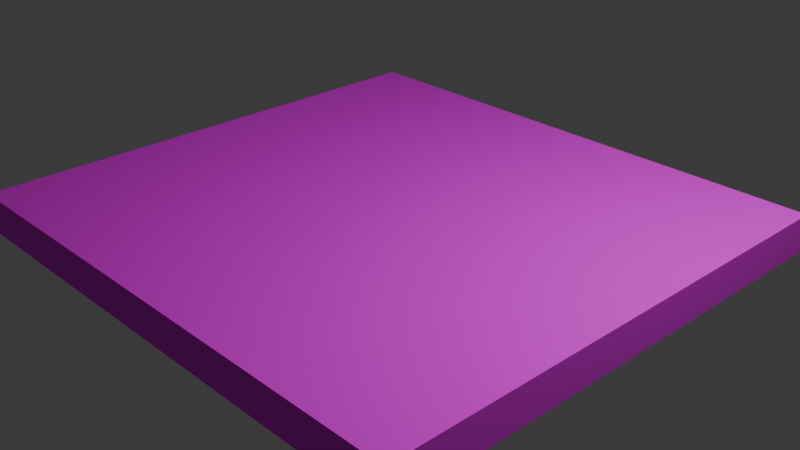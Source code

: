 # Source: MetalBuildingRoof.blend  (saved by Blender 5.0.119; exported with 4.5.12 LTS)
import bpy
from mathutils import Matrix  # noqa: F401  (used for matrix-valued properties, if any)

bpy.ops.wm.read_factory_settings(use_empty=True)
scene = bpy.context.scene
scene.name = 'Scene'

# ---- collections
col_collection = bpy.data.collections.new('Collection'); scene.collection.children.link(col_collection)

# ---- images (referenced by path relative to the original .blend; pixels are not part of the script)
import os
ASSET_DIR = os.environ.get("B2B_ASSET_DIR", "")  # directory of the original .blend (textures are referenced by path, not embedded)
HERE = os.path.dirname(os.path.abspath(__file__))  # packed textures are extracted next to this script under _unpacked/

def load_image(name, relpath, width, height, colorspace="sRGB"):
    """Load a texture the original file referenced (path relative to the .blend, or extracted next to this script)."""
    p = next((c for c in (os.path.join(HERE, relpath), os.path.join(ASSET_DIR, relpath)) if relpath and os.path.exists(c)), "")
    if p:
        img = bpy.data.images.load(p, check_existing=True)
        img.name = name
    else:  # same state as the original file: an image datablock whose file is absent (Cycles renders it pink)
        img = bpy.data.images.new(name, width, height)
        img.source = "FILE"
        img.filepath = "//" + (relpath or name)
    img.colorspace_settings.name = colorspace
    return img
img_metalbuilding_png = load_image('metalBuilding.png', 'metalBuilding.png', 1024, 1024, 'sRGB')

# ---- materials (node trees are filled in below, after node groups)
mat_material = bpy.data.materials.new('Material')
mat_material.alpha_threshold = 0.0
mat_material.use_backface_culling_lightprobe_volume = False
mat_material.roughness = 0.5
mat_material.line_color = (0.0, 0.0, 0.0, 1.0)

# ---- material node trees
mat_material.use_nodes = True; mat_material.node_tree.nodes.clear()
_N = mat_material.node_tree.nodes; _L = mat_material.node_tree.links
n0 = _N.new('ShaderNodeOutputMaterial'); n0.name = 'Material Output'; n0.location = (200, 100)
n1 = _N.new('ShaderNodeBsdfPrincipled'); n1.name = 'Principled BSDF'; n1.location = (-200, 100)
n1.inputs[2].default_value = 1.0
n2 = _N.new('ShaderNodeTexImage'); n2.name = 'Image Texture'; n2.location = (-490, 75)
n2.image = img_metalbuilding_png
_L.new(n1.outputs[0], n0.inputs[0])
_L.new(n2.outputs[0], n1.inputs[0])
n0.is_active_output = True

# ---- world
world_world = bpy.data.worlds.new('World'); scene.world = world_world
world_world.use_nodes = True; world_world.node_tree.nodes.clear()
_N = world_world.node_tree.nodes; _L = world_world.node_tree.links
n0 = _N.new('ShaderNodeOutputWorld'); n0.name = 'World Output'; n0.location = (200, 100)
n1 = _N.new('ShaderNodeBackground'); n1.name = 'Background'; n1.location = (-200, 100)
n1.inputs[0].default_value = (0.05088, 0.05088, 0.05088, 1.0)
_L.new(n1.outputs[0], n0.inputs[0])
n0.is_active_output = True
world_world.color = (0.05088, 0.05088, 0.05088)
world_world.sun_shadow_jitter_overblur = 0.0

# ---- cameras
cam_camera = bpy.data.cameras.new('Camera')
cam_camera.clip_end = 100.0
cam_camera.ortho_scale = 7.314

# ---- lights
light_light = bpy.data.lights.new('Light', 'POINT')
light_light.energy = 1000.0
light_light.shadow_soft_size = 0.1

# ---- meshes
me_cube = bpy.data.meshes.new('Cube')
me_cube.from_pydata([(2.978, 2.938, -0.2046), (2.978, -2.938, 0.2046), (2.978, -2.938, -0.2046), (-2.978, 2.938, -0.2046), (-2.978, -2.938, 0.2046), (-2.978, -2.938, -0.2046), (2.978, 2.938, -0.05276), (2.978, 2.681, 0.2046), (-2.978, 2.681, 0.2046), (-2.978, 2.938, -0.05276)], [], [(2, 1, 4, 5), (3, 0, 2, 5), (8, 7, 6, 9), (3, 9, 6, 0), (0, 6, 7, 1, 2), (7, 8, 4, 1), (5, 4, 8, 9, 3)])
_uv = me_cube.uv_layers.new(name='UVMap')
_uv.uv.foreach_set('vector', [0.9859, 0.906, 0.9859, 0.9294, 0.6445, 0.9294, 0.6445, 0.906, 0.6383, 0.5081, 0.6383, 0.8494, 0.3016, 0.8494, 0.3016, 0.5081, 0.9859, 0.906, 0.6445, 0.906, 0.6445, 0.8912, 0.9859, 0.8912, 0.9859, 0.8825, 0.9859, 0.8912, 0.6445, 0.8912, 0.6445, 0.8825, 0.9813, 0.8591, 0.9813, 0.8678, 0.9666, 0.8825, 0.6445, 0.8825, 0.6445, 0.8591, 0.6383, 0.5081, 0.9797, 0.5081, 0.9797, 0.8301, 0.6383, 0.8301, 0.9813, 0.8356, 0.9813, 0.8591, 0.6593, 0.8591, 0.6445, 0.8443, 0.6445, 0.8356])
me_cube.materials.append(mat_material)
me_cube.use_mirror_vertex_groups = False
me_cube.update()

# ---- objects
ob_cube = bpy.data.objects.new('Cube', me_cube)
ob_light = bpy.data.objects.new('Light', light_light)
ob_camera = bpy.data.objects.new('Camera', cam_camera)

# ---- transforms, parenting, visibility, modifiers, constraints
ob_cube.location = (0.0, 0.0, 0.0)
ob_cube.lock_rotations_4d = False
ob_cube.empty_display_type = 'ARROWS'
ob_cube.lineart.crease_threshold = 0.0
ob_light.location = (4.076, 1.005, 5.904)
ob_light.rotation_euler = (0.6503, 0.05522, 1.866)
ob_light.lock_rotations_4d = False
ob_light.empty_display_type = 'ARROWS'
ob_light.color = (0.0, 0.0, 0.0, 0.0)
ob_light.lineart.crease_threshold = 0.0
ob_camera.location = (7.359, -6.926, 4.958)
ob_camera.rotation_euler = (1.109, 0.0, 0.8149)
ob_camera.lock_rotations_4d = False
ob_camera.empty_display_type = 'ARROWS'
ob_camera.color = (0.0, 0.0, 0.0, 0.0)
ob_camera.display_type = 'WIRE'
ob_camera.lineart.crease_threshold = 0.0

# ---- collection membership
col_collection.objects.link(ob_cube)
col_collection.objects.link(ob_light)
col_collection.objects.link(ob_camera)

# ---- scene / render settings (as saved in the file)
scene.camera = ob_camera
scene.frame_start = 1; scene.frame_end = 250; scene.frame_set(1)
scene.render.engine = 'BLENDER_EEVEE_NEXT'
scene.render.bake_bias = 0.0
scene.render.bake_samples = 0
scene.cycles.sampling_pattern = 'TABULATED_SOBOL'
scene.eevee.use_volume_custom_range = False
bpy.context.view_layer.update()
